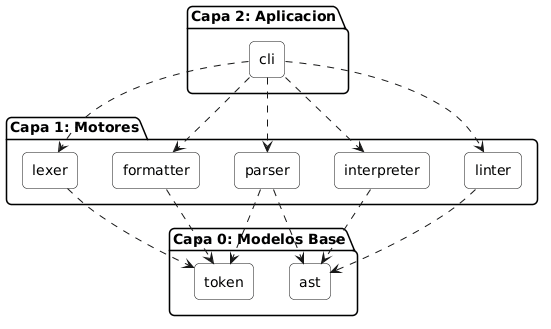

The diagram above was rendered by PlantUML. Its source (embedded in the PNG):
@startuml
skinparam componentStyle rectangle
skinparam roundCorner 10
skinparam shadowing false
skinparam packageBackgroundColor #F8F9FA
skinparam componentBackgroundColor #FFFFFF

package "Capa 2: Aplicacion" {
    [cli]
}

package "Capa 1: Motores" {
    [lexer]
    [formatter]
    [parser]
    [interpreter]
    [linter]
}

package "Capa 0: Modelos Base" {
    [token]
    [ast]
}

' Capa 2 -> Capa 1
[cli] ..> [lexer]
[cli] ..> [formatter]
[cli] ..> [parser]
[cli] ..> [interpreter]
[cli] ..> [linter]

' Capa 1 -> Capa 0
[lexer] ..> [token]
[formatter] ..> [token]

[parser] ..> [token]
[parser] ..> [ast]

[interpreter] ..> [ast]
[linter] ..> [ast]
@enduml